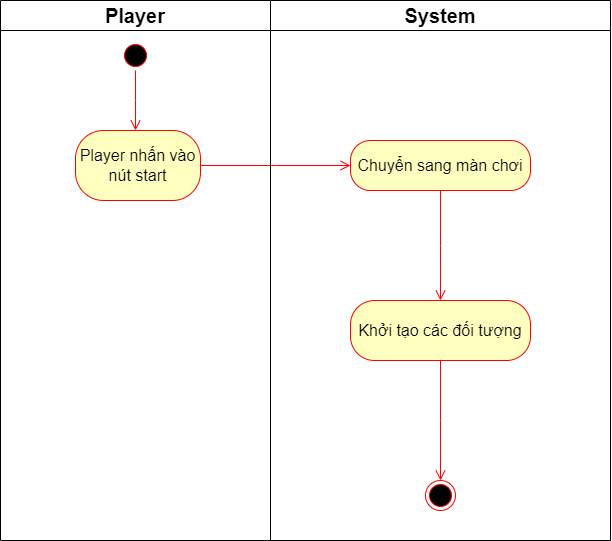

The diagram above was exported from draw.io. Its source (the exported page's mxGraphModel, read from the mxfile embedded in the PNG):
<mxGraphModel dx="915" dy="683" grid="1" gridSize="10" guides="1" tooltips="1" connect="1" arrows="1" fold="1" page="1" pageScale="1" pageWidth="850" pageHeight="1100" math="0" shadow="0">
  <root>
    <mxCell id="0" />
    <mxCell id="1" parent="0" />
    <mxCell id="bKIFsk5Z3OFBb6fWsvYr-4" value="&lt;font style=&quot;font-size: 20px;&quot;&gt;Player&lt;/font&gt;" style="swimlane;whiteSpace=wrap;html=1;startSize=30;" parent="1" vertex="1">
      <mxGeometry x="170" y="560" width="270" height="540" as="geometry" />
    </mxCell>
    <mxCell id="bKIFsk5Z3OFBb6fWsvYr-7" value="" style="ellipse;html=1;shape=startState;fillColor=#000000;strokeColor=#ff0000;" parent="bKIFsk5Z3OFBb6fWsvYr-4" vertex="1">
      <mxGeometry x="120" y="40" width="30" height="30" as="geometry" />
    </mxCell>
    <mxCell id="bKIFsk5Z3OFBb6fWsvYr-8" value="" style="edgeStyle=orthogonalEdgeStyle;html=1;verticalAlign=bottom;endArrow=open;endSize=8;strokeColor=#ff0000;rounded=0;" parent="bKIFsk5Z3OFBb6fWsvYr-4" source="bKIFsk5Z3OFBb6fWsvYr-7" edge="1">
      <mxGeometry relative="1" as="geometry">
        <mxPoint x="135" y="130" as="targetPoint" />
      </mxGeometry>
    </mxCell>
    <mxCell id="bKIFsk5Z3OFBb6fWsvYr-9" value="&lt;font style=&quot;font-size: 16px;&quot;&gt;Player nhấn vào nút start&lt;/font&gt;" style="rounded=1;whiteSpace=wrap;html=1;arcSize=40;fontColor=#000000;fillColor=#ffffc0;strokeColor=#ff0000;" parent="bKIFsk5Z3OFBb6fWsvYr-4" vertex="1">
      <mxGeometry x="75" y="130" width="125" height="70" as="geometry" />
    </mxCell>
    <mxCell id="bKIFsk5Z3OFBb6fWsvYr-10" value="" style="edgeStyle=orthogonalEdgeStyle;html=1;verticalAlign=bottom;endArrow=open;endSize=8;strokeColor=#ff0000;rounded=0;" parent="bKIFsk5Z3OFBb6fWsvYr-4" source="bKIFsk5Z3OFBb6fWsvYr-9" edge="1">
      <mxGeometry relative="1" as="geometry">
        <mxPoint x="350" y="165" as="targetPoint" />
      </mxGeometry>
    </mxCell>
    <mxCell id="bKIFsk5Z3OFBb6fWsvYr-5" value="&lt;font style=&quot;font-size: 20px;&quot;&gt;System&lt;/font&gt;" style="swimlane;whiteSpace=wrap;html=1;startSize=30;" parent="1" vertex="1">
      <mxGeometry x="440" y="560" width="340" height="540" as="geometry" />
    </mxCell>
    <mxCell id="OxmKGtmnOzXyArNsm9Wc-1" value="&lt;font style=&quot;font-size: 16px;&quot;&gt;Chuyển sang màn chơi&lt;/font&gt;" style="rounded=1;whiteSpace=wrap;html=1;arcSize=40;fontColor=#000000;fillColor=#ffffc0;strokeColor=#ff0000;" parent="bKIFsk5Z3OFBb6fWsvYr-5" vertex="1">
      <mxGeometry x="80" y="140" width="180" height="50" as="geometry" />
    </mxCell>
    <mxCell id="OxmKGtmnOzXyArNsm9Wc-2" value="" style="edgeStyle=orthogonalEdgeStyle;html=1;verticalAlign=bottom;endArrow=open;endSize=8;strokeColor=#ff0000;rounded=0;" parent="bKIFsk5Z3OFBb6fWsvYr-5" source="OxmKGtmnOzXyArNsm9Wc-1" edge="1">
      <mxGeometry relative="1" as="geometry">
        <mxPoint x="170" y="300" as="targetPoint" />
      </mxGeometry>
    </mxCell>
    <mxCell id="OxmKGtmnOzXyArNsm9Wc-3" value="&lt;font style=&quot;font-size: 16px;&quot;&gt;Khởi tạo các đối tượng&lt;/font&gt;" style="rounded=1;whiteSpace=wrap;html=1;arcSize=40;fontColor=#000000;fillColor=#ffffc0;strokeColor=#ff0000;" parent="bKIFsk5Z3OFBb6fWsvYr-5" vertex="1">
      <mxGeometry x="80" y="300" width="180" height="60" as="geometry" />
    </mxCell>
    <mxCell id="OxmKGtmnOzXyArNsm9Wc-4" value="" style="edgeStyle=orthogonalEdgeStyle;html=1;verticalAlign=bottom;endArrow=open;endSize=8;strokeColor=#ff0000;rounded=0;" parent="bKIFsk5Z3OFBb6fWsvYr-5" source="OxmKGtmnOzXyArNsm9Wc-3" edge="1">
      <mxGeometry relative="1" as="geometry">
        <mxPoint x="170" y="480" as="targetPoint" />
      </mxGeometry>
    </mxCell>
    <mxCell id="OxmKGtmnOzXyArNsm9Wc-5" value="" style="ellipse;html=1;shape=endState;fillColor=#000000;strokeColor=#ff0000;" parent="bKIFsk5Z3OFBb6fWsvYr-5" vertex="1">
      <mxGeometry x="155" y="480" width="30" height="30" as="geometry" />
    </mxCell>
  </root>
</mxGraphModel>